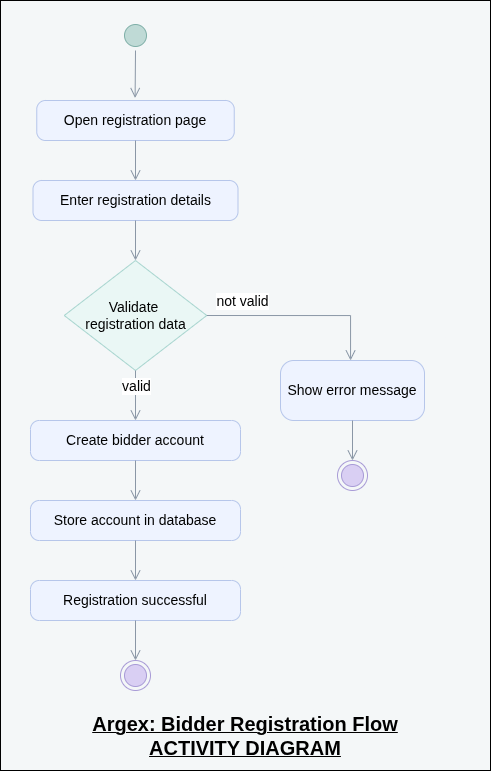

The diagram above was exported from draw.io. Its source (the exported page's mxGraphModel, read from the mxfile embedded in the PNG):
<mxGraphModel dx="585" dy="820" grid="1" gridSize="10" guides="1" tooltips="1" connect="1" arrows="1" fold="1" page="1" pageScale="1" pageWidth="827" pageHeight="1169" math="0" shadow="0">
  <root>
    <mxCell id="0" />
    <mxCell id="1" parent="0" />
    <mxCell id="nkBLQKeFtsoicYRj5lWH-23" parent="1" style="rounded=0;whiteSpace=wrap;html=1;fillColor=#F4F7F8;fontSize=14;" value="" vertex="1">
      <mxGeometry height="770" width="490" x="120" y="20" as="geometry" />
    </mxCell>
    <mxCell id="nkBLQKeFtsoicYRj5lWH-1" parent="1" style="ellipse;html=1;shape=startState;fillColor=#BFDAD6;strokeColor=#7FAFA8;fontSize=14;" value="" vertex="1">
      <mxGeometry height="30" width="30" x="240" y="40" as="geometry" />
    </mxCell>
    <mxCell id="nkBLQKeFtsoicYRj5lWH-2" edge="1" parent="1" source="nkBLQKeFtsoicYRj5lWH-1" style="html=1;verticalAlign=bottom;endArrow=open;endSize=8;strokeColor=#8A97A6;rounded=0;entryX=0.498;entryY=-0.062;entryDx=0;entryDy=0;entryPerimeter=0;fontSize=14;" target="nkBLQKeFtsoicYRj5lWH-4" value="">
      <mxGeometry relative="1" as="geometry">
        <mxPoint x="255" y="110" as="targetPoint" />
      </mxGeometry>
    </mxCell>
    <mxCell id="nkBLQKeFtsoicYRj5lWH-3" parent="1" style="ellipse;html=1;shape=endState;fillColor=#D9CFF3;strokeColor=#A89BD6;fontSize=14;" value="" vertex="1">
      <mxGeometry height="30" width="30" x="457" y="480" as="geometry" />
    </mxCell>
    <mxCell id="nkBLQKeFtsoicYRj5lWH-4" parent="1" style="rounded=1;whiteSpace=wrap;html=1;arcSize=22;fillColor=#EEF3FF;strokeColor=#B6C6EA;fontSize=14;" value="Open registration page" vertex="1">
      <mxGeometry height="40" width="197.5" x="156.25" y="120" as="geometry" />
    </mxCell>
    <mxCell id="nkBLQKeFtsoicYRj5lWH-5" parent="1" style="rounded=1;whiteSpace=wrap;html=1;arcSize=22;fillColor=#EEF3FF;strokeColor=#B6C6EA;fontSize=14;" value="Enter registration details" vertex="1">
      <mxGeometry height="40" width="205" x="152.5" y="200" as="geometry" />
    </mxCell>
    <mxCell id="nkBLQKeFtsoicYRj5lWH-6" parent="1" style="rounded=1;whiteSpace=wrap;html=1;arcSize=22;fillColor=#EEF3FF;strokeColor=#B6C6EA;fontSize=14;" value="Show error message" vertex="1">
      <mxGeometry height="60" width="144" x="400" y="380" as="geometry" />
    </mxCell>
    <mxCell id="nkBLQKeFtsoicYRj5lWH-7" parent="1" style="rounded=1;whiteSpace=wrap;html=1;arcSize=22;fillColor=#EEF3FF;strokeColor=#B6C6EA;fontSize=14;" value="Create bidder account" vertex="1">
      <mxGeometry height="40" width="210" x="150" y="440" as="geometry" />
    </mxCell>
    <mxCell id="nkBLQKeFtsoicYRj5lWH-8" parent="1" style="rhombus;whiteSpace=wrap;html=1;fillColor=#EAF7F5;strokeColor=#A8D5CF;fontSize=14;" value="Validate&amp;nbsp;&lt;div&gt;registration data&lt;/div&gt;" vertex="1">
      <mxGeometry height="110" width="142.5" x="183.75" y="280" as="geometry" />
    </mxCell>
    <mxCell id="nkBLQKeFtsoicYRj5lWH-9" parent="1" style="ellipse;html=1;shape=endState;fillColor=#D9CFF3;strokeColor=#A89BD6;fontSize=14;" value="" vertex="1">
      <mxGeometry height="30" width="30" x="240" y="680" as="geometry" />
    </mxCell>
    <mxCell id="nkBLQKeFtsoicYRj5lWH-10" parent="1" style="rounded=1;whiteSpace=wrap;html=1;arcSize=22;fillColor=#EEF3FF;strokeColor=#B6C6EA;fontSize=14;" value="Store account in database" vertex="1">
      <mxGeometry height="40" width="210" x="150" y="520" as="geometry" />
    </mxCell>
    <mxCell id="nkBLQKeFtsoicYRj5lWH-11" parent="1" style="rounded=1;whiteSpace=wrap;html=1;arcSize=22;fillColor=#EEF3FF;strokeColor=#B6C6EA;fontSize=14;" value="Registration successful" vertex="1">
      <mxGeometry height="40" width="210" x="150" y="600" as="geometry" />
    </mxCell>
    <mxCell id="nkBLQKeFtsoicYRj5lWH-13" edge="1" parent="1" source="nkBLQKeFtsoicYRj5lWH-4" style="html=1;verticalAlign=bottom;endArrow=open;endSize=8;strokeColor=#8A97A6;rounded=0;entryX=0.5;entryY=0;entryDx=0;entryDy=0;exitX=0.5;exitY=1;exitDx=0;exitDy=0;fontSize=14;" target="nkBLQKeFtsoicYRj5lWH-5" value="">
      <mxGeometry relative="1" as="geometry">
        <mxPoint x="265" y="70" as="sourcePoint" />
        <mxPoint x="265" y="140" as="targetPoint" />
      </mxGeometry>
    </mxCell>
    <mxCell id="nkBLQKeFtsoicYRj5lWH-14" edge="1" parent="1" source="nkBLQKeFtsoicYRj5lWH-5" style="html=1;verticalAlign=bottom;endArrow=open;endSize=8;strokeColor=#8A97A6;rounded=0;entryX=0.5;entryY=0;entryDx=0;entryDy=0;exitX=0.5;exitY=1;exitDx=0;exitDy=0;fontSize=14;" target="nkBLQKeFtsoicYRj5lWH-8" value="">
      <mxGeometry relative="1" as="geometry">
        <mxPoint x="275" y="80" as="sourcePoint" />
        <mxPoint x="275" y="150" as="targetPoint" />
      </mxGeometry>
    </mxCell>
    <mxCell id="nkBLQKeFtsoicYRj5lWH-15" edge="1" parent="1" source="nkBLQKeFtsoicYRj5lWH-8" style="html=1;verticalAlign=bottom;endArrow=open;endSize=8;strokeColor=#8A97A6;rounded=0;entryX=0.5;entryY=0;entryDx=0;entryDy=0;exitX=0.5;exitY=1;exitDx=0;exitDy=0;fontSize=14;" target="nkBLQKeFtsoicYRj5lWH-7" value="">
      <mxGeometry relative="1" as="geometry">
        <mxPoint x="285" y="90" as="sourcePoint" />
        <mxPoint x="285" y="160" as="targetPoint" />
      </mxGeometry>
    </mxCell>
    <mxCell id="nkBLQKeFtsoicYRj5lWH-22" connectable="0" parent="nkBLQKeFtsoicYRj5lWH-15" style="edgeLabel;html=1;align=center;verticalAlign=middle;resizable=0;points=[];fontSize=14;" value="valid" vertex="1">
      <mxGeometry relative="1" x="-0.7741" as="geometry">
        <mxPoint y="10" as="offset" />
      </mxGeometry>
    </mxCell>
    <mxCell id="nkBLQKeFtsoicYRj5lWH-16" edge="1" parent="1" source="nkBLQKeFtsoicYRj5lWH-7" style="html=1;verticalAlign=bottom;endArrow=open;endSize=8;strokeColor=#8A97A6;rounded=0;entryX=0.5;entryY=0;entryDx=0;entryDy=0;exitX=0.5;exitY=1;exitDx=0;exitDy=0;fontSize=14;" target="nkBLQKeFtsoicYRj5lWH-10" value="">
      <mxGeometry relative="1" as="geometry">
        <mxPoint x="295" y="100" as="sourcePoint" />
        <mxPoint x="295" y="170" as="targetPoint" />
      </mxGeometry>
    </mxCell>
    <mxCell id="nkBLQKeFtsoicYRj5lWH-17" edge="1" parent="1" source="nkBLQKeFtsoicYRj5lWH-10" style="html=1;verticalAlign=bottom;endArrow=open;endSize=8;strokeColor=#8A97A6;rounded=0;entryX=0.5;entryY=0;entryDx=0;entryDy=0;exitX=0.5;exitY=1;exitDx=0;exitDy=0;fontSize=14;" target="nkBLQKeFtsoicYRj5lWH-11" value="">
      <mxGeometry relative="1" as="geometry">
        <mxPoint x="310" y="450" as="sourcePoint" />
        <mxPoint x="310" y="520" as="targetPoint" />
      </mxGeometry>
    </mxCell>
    <mxCell id="nkBLQKeFtsoicYRj5lWH-18" edge="1" parent="1" source="nkBLQKeFtsoicYRj5lWH-11" style="html=1;verticalAlign=bottom;endArrow=open;endSize=8;strokeColor=#8A97A6;rounded=0;entryX=0.5;entryY=0;entryDx=0;entryDy=0;exitX=0.5;exitY=1;exitDx=0;exitDy=0;fontSize=14;" target="nkBLQKeFtsoicYRj5lWH-9" value="">
      <mxGeometry relative="1" as="geometry">
        <mxPoint x="315" y="120" as="sourcePoint" />
        <mxPoint x="315" y="190" as="targetPoint" />
      </mxGeometry>
    </mxCell>
    <mxCell id="nkBLQKeFtsoicYRj5lWH-19" edge="1" parent="1" source="nkBLQKeFtsoicYRj5lWH-8" style="edgeStyle=orthogonalEdgeStyle;html=1;verticalAlign=bottom;endArrow=open;endSize=8;strokeColor=#8A97A6;rounded=0;exitX=1;exitY=0.5;exitDx=0;exitDy=0;fontSize=14;" target="nkBLQKeFtsoicYRj5lWH-6" value="">
      <mxGeometry relative="1" as="geometry">
        <Array as="points">
          <mxPoint x="470" y="335" />
        </Array>
        <mxPoint x="325" y="130" as="sourcePoint" />
        <mxPoint x="325" y="200" as="targetPoint" />
      </mxGeometry>
    </mxCell>
    <mxCell id="nkBLQKeFtsoicYRj5lWH-21" connectable="0" parent="nkBLQKeFtsoicYRj5lWH-19" style="edgeLabel;html=1;align=center;verticalAlign=middle;resizable=0;points=[];fontSize=14;" value="not valid" vertex="1">
      <mxGeometry relative="1" x="-0.9348" y="1" as="geometry">
        <mxPoint x="29" y="-14" as="offset" />
      </mxGeometry>
    </mxCell>
    <mxCell id="nkBLQKeFtsoicYRj5lWH-20" edge="1" parent="1" source="nkBLQKeFtsoicYRj5lWH-6" style="html=1;verticalAlign=bottom;endArrow=open;endSize=8;strokeColor=#8A97A6;rounded=0;entryX=0.5;entryY=0;entryDx=0;entryDy=0;exitX=0.5;exitY=1;exitDx=0;exitDy=0;fontSize=14;" target="nkBLQKeFtsoicYRj5lWH-3" value="">
      <mxGeometry relative="1" as="geometry">
        <mxPoint x="335" y="140" as="sourcePoint" />
        <mxPoint x="335" y="210" as="targetPoint" />
      </mxGeometry>
    </mxCell>
    <mxCell id="nkBLQKeFtsoicYRj5lWH-25" parent="1" style="text;html=1;whiteSpace=wrap;strokeColor=none;fillColor=none;align=center;verticalAlign=middle;rounded=0;" value="&lt;b&gt;&lt;u&gt;&lt;font style=&quot;font-size: 20px;&quot;&gt;Argex: Bidder Registration Flow&lt;/font&gt;&lt;/u&gt;&lt;/b&gt;&lt;div&gt;&lt;b&gt;&lt;u&gt;&lt;font style=&quot;font-size: 20px;&quot;&gt;ACTIVITY DIAGRAM&lt;/font&gt;&lt;/u&gt;&lt;/b&gt;&lt;/div&gt;" vertex="1">
      <mxGeometry height="30" width="350" x="190" y="740" as="geometry" />
    </mxCell>
  </root>
</mxGraphModel>